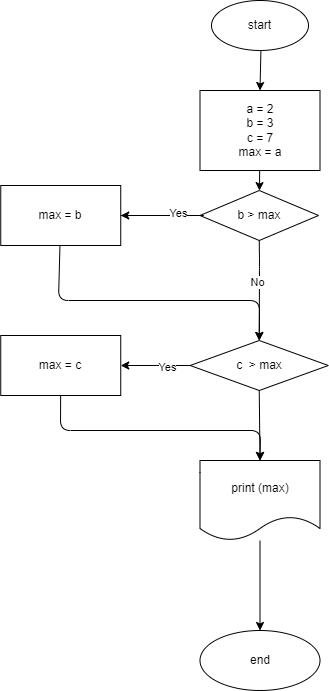

The diagram above was exported from draw.io. Its source (the exported page's mxGraphModel, read from the mxfile embedded in the PNG):
<mxGraphModel dx="1301" dy="605" grid="1" gridSize="10" guides="1" tooltips="1" connect="1" arrows="1" fold="1" page="1" pageScale="1" pageWidth="827" pageHeight="1169" math="0" shadow="0">
  <root>
    <mxCell id="0" />
    <mxCell id="1" parent="0" />
    <mxCell id="4" value="" style="edgeStyle=none;html=1;" edge="1" parent="1" source="2" target="3">
      <mxGeometry relative="1" as="geometry" />
    </mxCell>
    <mxCell id="2" value="start" style="ellipse;whiteSpace=wrap;html=1;" vertex="1" parent="1">
      <mxGeometry x="353" y="20" width="97" height="50" as="geometry" />
    </mxCell>
    <mxCell id="7" value="" style="edgeStyle=none;html=1;" edge="1" parent="1" source="3" target="6">
      <mxGeometry relative="1" as="geometry" />
    </mxCell>
    <mxCell id="3" value="a = 2&lt;br&gt;b = 3&lt;br&gt;c = 7&lt;br&gt;max = a" style="whiteSpace=wrap;html=1;" vertex="1" parent="1">
      <mxGeometry x="341.5" y="110" width="120" height="80" as="geometry" />
    </mxCell>
    <mxCell id="6" value="b &amp;gt; max" style="rhombus;whiteSpace=wrap;html=1;" vertex="1" parent="1">
      <mxGeometry x="341.5" y="210" width="118.5" height="50" as="geometry" />
    </mxCell>
    <mxCell id="24" style="edgeStyle=none;html=1;entryX=0.5;entryY=0;entryDx=0;entryDy=0;" edge="1" parent="1" source="8" target="17">
      <mxGeometry relative="1" as="geometry">
        <Array as="points">
          <mxPoint x="200" y="320" />
          <mxPoint x="401" y="320" />
        </Array>
      </mxGeometry>
    </mxCell>
    <mxCell id="8" value="max = b" style="whiteSpace=wrap;html=1;" vertex="1" parent="1">
      <mxGeometry x="142.25" y="205" width="120" height="60" as="geometry" />
    </mxCell>
    <mxCell id="17" value="c&amp;nbsp; &amp;gt; max" style="rhombus;whiteSpace=wrap;html=1;" vertex="1" parent="1">
      <mxGeometry x="331.69" y="360" width="138.13" height="50" as="geometry" />
    </mxCell>
    <mxCell id="20" value="" style="endArrow=classic;html=1;exitX=1;exitY=0.5;exitDx=0;exitDy=0;entryX=1;entryY=0.5;entryDx=0;entryDy=0;" edge="1" parent="1" source="8" target="8">
      <mxGeometry width="50" height="50" relative="1" as="geometry">
        <mxPoint x="360" y="280" as="sourcePoint" />
        <mxPoint x="340" y="235" as="targetPoint" />
        <Array as="points">
          <mxPoint x="350" y="235" />
        </Array>
      </mxGeometry>
    </mxCell>
    <mxCell id="21" value="Yes" style="edgeLabel;html=1;align=center;verticalAlign=middle;resizable=0;points=[];" vertex="1" connectable="0" parent="20">
      <mxGeometry x="0.351" y="-3" relative="1" as="geometry">
        <mxPoint as="offset" />
      </mxGeometry>
    </mxCell>
    <mxCell id="22" value="" style="endArrow=classic;html=1;exitX=0.5;exitY=1;exitDx=0;exitDy=0;entryX=0.5;entryY=0;entryDx=0;entryDy=0;" edge="1" parent="1" source="6" target="17">
      <mxGeometry width="50" height="50" relative="1" as="geometry">
        <mxPoint x="360" y="280" as="sourcePoint" />
        <mxPoint x="460" y="290" as="targetPoint" />
        <Array as="points">
          <mxPoint x="401" y="280" />
        </Array>
      </mxGeometry>
    </mxCell>
    <mxCell id="23" value="No" style="edgeLabel;html=1;align=center;verticalAlign=middle;resizable=0;points=[];" vertex="1" connectable="0" parent="22">
      <mxGeometry x="-0.2045" y="-3" relative="1" as="geometry">
        <mxPoint y="1" as="offset" />
      </mxGeometry>
    </mxCell>
    <mxCell id="31" style="edgeStyle=none;html=1;entryX=0.5;entryY=0;entryDx=0;entryDy=0;" edge="1" parent="1" source="25" target="30">
      <mxGeometry relative="1" as="geometry">
        <Array as="points">
          <mxPoint x="202" y="450" />
          <mxPoint x="402" y="450" />
        </Array>
      </mxGeometry>
    </mxCell>
    <mxCell id="25" value="max = c" style="rounded=0;whiteSpace=wrap;html=1;" vertex="1" parent="1">
      <mxGeometry x="142.25" y="355" width="120" height="60" as="geometry" />
    </mxCell>
    <mxCell id="26" value="" style="endArrow=classic;html=1;entryX=1;entryY=0.5;entryDx=0;entryDy=0;exitX=0;exitY=0.5;exitDx=0;exitDy=0;" edge="1" parent="1" source="17" target="25">
      <mxGeometry width="50" height="50" relative="1" as="geometry">
        <mxPoint x="360" y="280" as="sourcePoint" />
        <mxPoint x="410" y="230" as="targetPoint" />
      </mxGeometry>
    </mxCell>
    <mxCell id="27" value="Yes" style="edgeLabel;html=1;align=center;verticalAlign=middle;resizable=0;points=[];" vertex="1" connectable="0" parent="26">
      <mxGeometry x="-0.3353" y="1" relative="1" as="geometry">
        <mxPoint as="offset" />
      </mxGeometry>
    </mxCell>
    <mxCell id="28" value="" style="endArrow=classic;html=1;exitX=0.5;exitY=1;exitDx=0;exitDy=0;entryX=0.5;entryY=0;entryDx=0;entryDy=0;" edge="1" parent="1" source="17" target="30">
      <mxGeometry width="50" height="50" relative="1" as="geometry">
        <mxPoint x="360" y="280" as="sourcePoint" />
        <mxPoint x="400" y="480" as="targetPoint" />
      </mxGeometry>
    </mxCell>
    <mxCell id="33" value="" style="edgeStyle=none;html=1;" edge="1" parent="1" source="30" target="32">
      <mxGeometry relative="1" as="geometry" />
    </mxCell>
    <mxCell id="30" value="print (max)" style="shape=document;whiteSpace=wrap;html=1;boundedLbl=1;" vertex="1" parent="1">
      <mxGeometry x="341.5" y="480" width="120" height="80" as="geometry" />
    </mxCell>
    <mxCell id="32" value="end" style="ellipse;whiteSpace=wrap;html=1;" vertex="1" parent="1">
      <mxGeometry x="341.5" y="650" width="120" height="60" as="geometry" />
    </mxCell>
  </root>
</mxGraphModel>